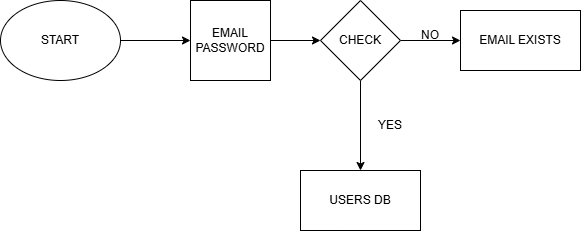

The diagram above was exported from draw.io. Its source (the exported page's mxGraphModel, read from the mxfile embedded in the PNG):
<mxGraphModel dx="786" dy="431" grid="1" gridSize="10" guides="1" tooltips="1" connect="1" arrows="1" fold="1" page="1" pageScale="1" pageWidth="850" pageHeight="1100" math="0" shadow="0">
  <root>
    <mxCell id="0" />
    <mxCell id="1" parent="0" />
    <mxCell id="9O2jlrowNqXi_7svvBne-11" edge="1" parent="1" source="9O2jlrowNqXi_7svvBne-1" style="edgeStyle=orthogonalEdgeStyle;rounded=0;orthogonalLoop=1;jettySize=auto;html=1;" target="9O2jlrowNqXi_7svvBne-2" value="">
      <mxGeometry relative="1" as="geometry" />
    </mxCell>
    <mxCell id="9O2jlrowNqXi_7svvBne-1" parent="1" style="ellipse;whiteSpace=wrap;html=1;" value="START" vertex="1">
      <mxGeometry height="80" width="120" x="10" y="190" as="geometry" />
    </mxCell>
    <mxCell id="9O2jlrowNqXi_7svvBne-10" edge="1" parent="1" source="9O2jlrowNqXi_7svvBne-2" style="edgeStyle=orthogonalEdgeStyle;rounded=0;orthogonalLoop=1;jettySize=auto;html=1;" target="9O2jlrowNqXi_7svvBne-3" value="">
      <mxGeometry relative="1" as="geometry" />
    </mxCell>
    <mxCell id="9O2jlrowNqXi_7svvBne-2" parent="1" style="whiteSpace=wrap;html=1;aspect=fixed;" value="EMAIL&lt;div&gt;PASSWORD&lt;/div&gt;" vertex="1">
      <mxGeometry height="80" width="80" x="200" y="190" as="geometry" />
    </mxCell>
    <mxCell id="9O2jlrowNqXi_7svvBne-5" edge="1" parent="1" source="9O2jlrowNqXi_7svvBne-3" style="edgeStyle=orthogonalEdgeStyle;rounded=0;orthogonalLoop=1;jettySize=auto;html=1;" target="9O2jlrowNqXi_7svvBne-4" value="">
      <mxGeometry relative="1" as="geometry" />
    </mxCell>
    <mxCell id="9O2jlrowNqXi_7svvBne-9" edge="1" parent="1" source="9O2jlrowNqXi_7svvBne-3" style="edgeStyle=orthogonalEdgeStyle;rounded=0;orthogonalLoop=1;jettySize=auto;html=1;" target="9O2jlrowNqXi_7svvBne-8" value="">
      <mxGeometry relative="1" as="geometry" />
    </mxCell>
    <mxCell id="9O2jlrowNqXi_7svvBne-3" parent="1" style="rhombus;whiteSpace=wrap;html=1;" value="CHECK" vertex="1">
      <mxGeometry height="80" width="80" x="330" y="190" as="geometry" />
    </mxCell>
    <mxCell id="9O2jlrowNqXi_7svvBne-4" parent="1" style="whiteSpace=wrap;html=1;" value="EMAIL EXISTS" vertex="1">
      <mxGeometry height="60" width="120" x="470" y="200" as="geometry" />
    </mxCell>
    <mxCell id="9O2jlrowNqXi_7svvBne-8" parent="1" style="whiteSpace=wrap;html=1;" value="USERS DB" vertex="1">
      <mxGeometry height="60" width="120" x="310" y="360" as="geometry" />
    </mxCell>
    <mxCell id="9O2jlrowNqXi_7svvBne-12" parent="1" style="text;html=1;whiteSpace=wrap;strokeColor=none;fillColor=none;align=center;verticalAlign=middle;rounded=0;" value="NO" vertex="1">
      <mxGeometry height="30" width="60" x="410" y="210" as="geometry" />
    </mxCell>
    <mxCell id="9O2jlrowNqXi_7svvBne-13" parent="1" style="text;html=1;whiteSpace=wrap;strokeColor=none;fillColor=none;align=center;verticalAlign=middle;rounded=0;" value="YES" vertex="1">
      <mxGeometry height="30" width="60" x="370" y="300" as="geometry" />
    </mxCell>
  </root>
</mxGraphModel>